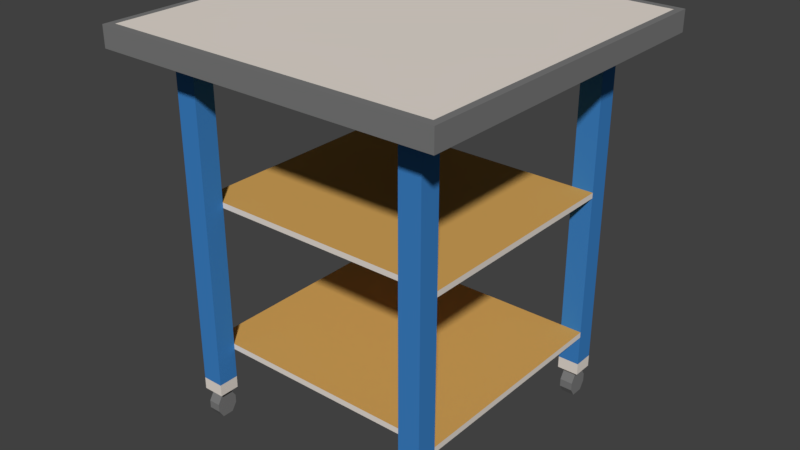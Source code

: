 # Source: TISCH_19.blend  (saved by Blender 2.79.0; exported with 4.5.12 LTS)
import bpy
from mathutils import Matrix  # noqa: F401  (used for matrix-valued properties, if any)

bpy.ops.wm.read_factory_settings(use_empty=True)
scene = bpy.context.scene
scene.name = 'Scene'

# ---- collections
col_collection_1 = bpy.data.collections.new('Collection 1'); scene.collection.children.link(col_collection_1)

# ---- materials (node trees are filled in below, after node groups)
mat_material = bpy.data.materials.new('Material')
mat_material.alpha_threshold = 0.0
mat_material.use_transparent_shadow = False
mat_material.diffuse_color = (0.8007, 0.7342, 0.667, 1.0)
mat_material.roughness = 0.5
mat_material.line_color = (0.0, 0.0, 0.0, 1.0)
mat_material_001 = bpy.data.materials.new('Material.001')
mat_material_001.alpha_threshold = 0.0
mat_material_001.use_transparent_shadow = False
mat_material_001.diffuse_color = (0.046, 0.2189, 0.5596, 1.0)
mat_material_001.roughness = 0.5
mat_material_004 = bpy.data.materials.new('Material.004')
mat_material_004.alpha_threshold = 0.0
mat_material_004.use_transparent_shadow = False
mat_material_004.diffuse_color = (0.6724, 0.3813, 0.1022, 1.0)
mat_material_004.roughness = 0.5
mat_material_002 = bpy.data.materials.new('Material.002')
mat_material_002.alpha_threshold = 0.0
mat_material_002.use_transparent_shadow = False
mat_material_002.diffuse_color = (0.196, 0.196, 0.196, 1.0)
mat_material_002.roughness = 0.5

# ---- material node trees

# ---- world
world_world = bpy.data.worlds.new('World'); scene.world = world_world
world_world.color = (0.05088, 0.05088, 0.05088)
world_world.use_sun_shadow = False
world_world.sun_shadow_jitter_overblur = 0.0
world_world.cycles.sampling_method = 'MANUAL'

# ---- meshes
me_cube_001 = bpy.data.meshes.new('Cube.001')
me_cube_001.from_pydata([(-0.7766, -1.0, 1.362), (-0.7766, -1.0, 1.482), (-0.7766, 1.0, 1.362), (-0.7766, 1.0, 1.482), (1.223, -1.0, 1.362), (1.223, -1.0, 1.482), (1.223, 1.0, 1.362), (1.223, 1.0, 1.482), (0.9877, 1.0, 1.362), (-0.5409, 1.0, 1.362), (-0.5409, 1.0, 1.482), (0.9877, 1.0, 1.482), (-0.5409, -1.0, 1.362), (0.9877, -1.0, 1.362), (0.9877, -1.0, 1.482), (-0.5409, -1.0, 1.482), (-0.7766, 0.7797, 1.362), (-0.7766, -0.7797, 1.362), (-0.7766, -0.7797, 1.482), (-0.7766, 0.7797, 1.482), (1.223, -0.7797, 1.362), (1.223, 0.7797, 1.362), (1.223, 0.7797, 1.482), (1.223, -0.7797, 1.482), (0.9877, 0.7797, 1.482), (0.9877, -0.7797, 1.482), (-0.5409, 0.7797, 1.482), (-0.5409, -0.7797, 1.482), (-0.5409, 0.7797, 1.362), (-0.5409, -0.7797, 1.362), (0.9877, 0.7797, 1.362), (0.9877, -0.7797, 1.362), (-0.7766, 0.6592, 1.362), (-0.7766, -0.6592, 1.362), (-0.7766, -0.6592, 1.482), (-0.7766, 0.6592, 1.482), (1.223, -0.6592, 1.362), (1.223, 0.6592, 1.362), (1.223, 0.6592, 1.482), (1.223, -0.6592, 1.482), (0.9877, 0.6592, 1.482), (0.9877, -0.6592, 1.482), (-0.5409, 0.6592, 1.482), (-0.5409, -0.6592, 1.482), (-0.5409, 0.6592, 1.362), (-0.5409, -0.6592, 1.362), (0.9877, 0.6592, 1.362), (0.9877, -0.6592, 1.362), (0.8611, 1.0, 1.362), (-0.4143, 1.0, 1.362), (-0.4143, 1.0, 1.482), (0.8611, 1.0, 1.482), (-0.4143, -1.0, 1.362), (0.8611, -1.0, 1.362), (0.8611, -1.0, 1.482), (-0.4143, -1.0, 1.482), (0.8611, 0.7797, 1.362), (-0.4143, 0.7797, 1.362), (0.8611, -0.7797, 1.362), (-0.4143, -0.7797, 1.362), (-0.4143, 0.7797, 1.482), (0.8611, 0.7797, 1.482), (-0.4143, -0.7797, 1.482), (0.8611, -0.7797, 1.482), (-0.4143, 0.6592, 1.482), (0.8611, 0.6592, 1.482), (-0.4143, -0.6592, 1.482), (0.8611, -0.6592, 1.482), (0.8611, 0.6592, 1.362), (-0.4143, 0.6592, 1.362), (0.8611, -0.6592, 1.362), (-0.4143, -0.6592, 1.362), (-0.5409, -0.6592, -0.6204), (-0.5409, -0.7797, -0.6204), (0.9877, -0.6592, -0.6204), (0.9877, -0.7797, -0.6204), (-0.4143, 0.7797, -0.6204), (-0.5409, 0.7797, -0.6204), (-0.4143, -0.7797, -0.6204), (-0.5409, 0.6592, -0.6204), (0.9877, 0.7797, -0.6204), (0.9877, 0.6592, -0.6204), (-0.4143, 0.6592, -0.6204), (-0.4143, -0.6592, -0.6204), (0.8611, 0.7797, -0.6204), (0.8611, -0.7797, -0.6204), (0.8611, 0.6592, -0.6204), (0.8611, -0.6592, -0.6204), (-0.7358, 1.0, 1.362), (-0.7358, -1.0, 1.482), (-0.7358, 1.0, 1.482), (-0.7358, -1.0, 1.362), (-0.7358, 0.7797, 1.362), (-0.7358, -0.7797, 1.362), (-0.7358, 0.7797, 1.482), (-0.7358, -0.7797, 1.482), (-0.7358, 0.6592, 1.482), (-0.7358, -0.6592, 1.482), (-0.7358, 0.6592, 1.362), (-0.7358, -0.6592, 1.362), (-0.7766, 0.956, 1.482), (1.223, 0.956, 1.362), (-0.7766, 0.956, 1.362), (1.223, 0.956, 1.482), (0.9877, 0.956, 1.482), (-0.5409, 0.956, 1.482), (-0.5409, 0.956, 1.362), (0.9877, 0.956, 1.362), (0.8611, 0.956, 1.482), (-0.4143, 0.956, 1.482), (-0.4143, 0.956, 1.362), (0.8611, 0.956, 1.362), (-0.7358, 0.956, 1.482), (-0.7358, 0.956, 1.362), (1.183, 1.0, 1.482), (1.183, -1.0, 1.362), (1.183, 1.0, 1.362), (1.183, -1.0, 1.482), (1.183, 0.7797, 1.482), (1.183, -0.7797, 1.482), (1.183, 0.7797, 1.362), (1.183, -0.7797, 1.362), (1.183, 0.6592, 1.362), (1.183, -0.6592, 1.362), (1.183, 0.6592, 1.482), (1.183, -0.6592, 1.482), (1.183, 0.956, 1.362), (1.183, 0.956, 1.482), (-0.7766, -0.956, 1.362), (1.223, -0.956, 1.482), (0.9877, -0.956, 1.482), (-0.5409, -0.956, 1.482), (-0.5409, -0.956, 1.362), (0.9877, -0.956, 1.362), (-0.7766, -0.956, 1.482), (1.223, -0.956, 1.362), (-0.4143, -0.956, 1.362), (0.8611, -0.956, 1.362), (0.8611, -0.956, 1.482), (-0.4143, -0.956, 1.482), (-0.7358, -0.956, 1.362), (-0.7358, -0.956, 1.482), (1.183, -0.956, 1.482), (1.183, -0.956, 1.362), (-0.5409, 0.7797, 0.5289), (-0.5409, 0.6592, 0.5289), (-0.4143, 0.7797, 0.5289), (-0.4143, 0.6592, 0.5289), (-0.5409, -0.7797, 0.5289), (-0.4143, -0.7797, 0.5289), (-0.4143, -0.6592, 0.5289), (-0.5409, -0.6592, 0.5289), (0.8611, -0.7797, 0.5289), (0.9877, -0.7797, 0.5289), (0.9877, -0.6592, 0.5289), (0.8611, -0.6592, 0.5289), (0.9877, 0.6592, 0.5289), (0.9877, 0.7797, 0.5289), (0.8611, 0.7797, 0.5289), (0.8611, 0.6592, 0.5289), (0.8611, -0.7797, 0.4968), (0.9877, -0.7797, 0.4968), (0.9877, -0.6592, 0.4968), (0.8611, -0.6592, 0.4968), (0.9877, 0.6592, 0.4968), (0.8611, 0.7797, 0.4968), (0.9877, 0.7797, 0.4968), (0.8611, 0.6592, 0.4968), (-0.5409, 0.7797, 0.4968), (-0.4143, 0.7797, 0.4968), (-0.4143, 0.6592, 0.4968), (-0.5409, 0.6592, 0.4968), (-0.5409, -0.7797, 0.4968), (-0.4143, -0.7797, 0.4968), (-0.4143, -0.6592, 0.4968), (-0.5409, -0.6592, 0.4968), (-0.5409, -0.7797, -0.3353), (-0.4143, -0.7797, -0.3353), (-0.4143, -0.6592, -0.3353), (-0.5409, -0.6592, -0.3353), (-0.5409, 0.7797, -0.3353), (-0.4143, 0.7797, -0.3353), (-0.4143, 0.6592, -0.3353), (-0.5409, 0.6592, -0.3353), (0.9877, 0.6592, -0.3353), (0.8611, 0.7797, -0.3353), (0.9877, 0.7797, -0.3353), (0.8611, 0.6592, -0.3353), (0.8611, -0.7797, -0.3353), (0.9877, -0.7797, -0.3353), (0.9877, -0.6592, -0.3353), (0.8611, -0.6592, -0.3353), (0.8611, -0.7797, -0.3695), (0.9877, -0.7797, -0.3695), (0.9877, -0.6592, -0.3695), (0.8611, -0.6592, -0.3695), (0.9877, 0.6592, -0.3695), (0.8611, 0.7797, -0.3695), (0.9877, 0.7797, -0.3695), (0.8611, 0.6592, -0.3695), (-0.5409, -0.7797, -0.3695), (-0.4143, -0.7797, -0.3695), (-0.4143, -0.6592, -0.3695), (-0.5409, -0.6592, -0.3695), (-0.5409, 0.7797, -0.3695), (-0.4143, 0.7797, -0.3695), (-0.4143, 0.6592, -0.3695), (-0.5409, 0.6592, -0.3695), (-0.5409, 0.7797, -0.5494), (-0.4143, 0.7797, -0.5494), (-0.4143, 0.6592, -0.5494), (-0.5409, 0.6592, -0.5494), (-0.5409, -0.7797, -0.5494), (-0.4143, -0.7797, -0.5494), (-0.4143, -0.6592, -0.5494), (-0.5409, -0.6592, -0.5494), (0.9877, 0.6592, -0.5494), (0.8611, 0.7797, -0.5494), (0.9877, 0.7797, -0.5494), (0.8611, 0.6592, -0.5494), (0.8611, -0.7797, -0.5494), (0.9877, -0.7797, -0.5494), (0.9877, -0.6592, -0.5494), (0.8611, -0.6592, -0.5494), (-0.513, -0.6858, -0.6204), (-0.513, -0.7532, -0.6204), (-0.4422, -0.7532, -0.6204), (-0.4422, -0.6858, -0.6204), (-0.4399, 0.7554, -0.6204), (-0.5153, 0.7554, -0.6204), (-0.5153, 0.6836, -0.6204), (-0.4399, 0.6836, -0.6204), (0.9622, 0.7555, -0.6204), (0.9622, 0.6835, -0.6204), (0.8865, 0.7555, -0.6204), (0.8865, 0.6835, -0.6204), (0.9625, -0.6832, -0.6204), (0.9625, -0.7557, -0.6204), (0.8863, -0.7557, -0.6204), (0.8863, -0.6832, -0.6204), (-0.513, -0.6858, -0.6454), (-0.513, -0.7532, -0.6454), (-0.4422, -0.7532, -0.6454), (-0.4422, -0.6858, -0.6454), (-0.4399, 0.7554, -0.6454), (-0.5153, 0.7554, -0.6454), (-0.5153, 0.6836, -0.6454), (-0.4399, 0.6836, -0.6454), (0.9622, 0.7555, -0.6454), (0.9622, 0.6835, -0.6454), (0.8865, 0.7555, -0.6454), (0.8865, 0.6835, -0.6454), (0.9625, -0.6832, -0.6454), (0.9625, -0.7557, -0.6454), (0.8863, -0.7557, -0.6454), (0.8863, -0.6832, -0.6454), (-0.513, -0.6557, -0.6918), (-0.513, -0.7821, -0.6918), (-0.4422, -0.7821, -0.6918), (-0.4422, -0.6557, -0.6918), (-0.4399, 0.7855, -0.6918), (-0.5153, 0.7855, -0.6918), (-0.5153, 0.6546, -0.6918), (-0.4399, 0.6546, -0.6918), (0.9622, 0.7856, -0.6918), (0.9622, 0.6545, -0.6918), (0.8865, 0.7856, -0.6918), (0.8865, 0.6545, -0.6918), (0.9625, -0.6531, -0.6918), (0.9625, -0.7847, -0.6918), (0.8863, -0.7847, -0.6918), (0.8863, -0.6531, -0.6918), (-0.513, -0.6557, -0.7382), (-0.513, -0.7821, -0.7382), (-0.4422, -0.7821, -0.7382), (-0.4422, -0.6557, -0.7382), (-0.4399, 0.7855, -0.7382), (-0.5153, 0.7855, -0.7382), (-0.5153, 0.6546, -0.7382), (-0.4399, 0.6546, -0.7382), (0.9622, 0.7856, -0.7382), (0.9622, 0.6545, -0.7382), (0.8865, 0.7856, -0.7382), (0.8865, 0.6545, -0.7382), (0.9625, -0.6531, -0.7382), (0.9625, -0.7847, -0.7382), (0.8863, -0.7847, -0.7382), (0.8863, -0.6531, -0.7382), (-0.513, -0.6858, -0.7846), (-0.513, -0.7532, -0.7846), (-0.4422, -0.7532, -0.7846), (-0.4422, -0.6858, -0.7846), (-0.4399, 0.7554, -0.7846), (-0.5153, 0.7554, -0.7846), (-0.5153, 0.6836, -0.7846), (-0.4399, 0.6836, -0.7846), (0.9622, 0.7555, -0.7846), (0.9622, 0.6835, -0.7846), (0.8865, 0.7555, -0.7846), (0.8865, 0.6835, -0.7846), (0.9625, -0.6832, -0.7846), (0.9625, -0.7557, -0.7846), (0.8863, -0.7557, -0.7846), (0.8863, -0.6832, -0.7846)], [], [(102, 100, 3, 2), (116, 114, 7, 6), (135, 129, 5, 4), (91, 89, 1, 0), (143, 135, 4, 115), (141, 134, 1, 89), (142, 130, 14, 117), (139, 131, 15, 55), (140, 132, 12, 91), (137, 133, 13, 53), (115, 117, 14, 13), (52, 55, 15, 12), (88, 90, 10, 9), (48, 51, 11, 8), (111, 107, 30, 56), (208, 209, 76, 77), (113, 106, 28, 92), (99, 45, 29, 93), (109, 105, 26, 60), (66, 43, 27, 62), (127, 104, 24, 118), (125, 41, 25, 119), (112, 100, 19, 94), (97, 34, 18, 95), (126, 101, 21, 120), (123, 36, 20, 121), (101, 103, 22, 21), (36, 39, 23, 20), (128, 134, 18, 17), (32, 35, 19, 16), (17, 18, 34, 33), (33, 34, 35, 32), (21, 22, 38, 37), (37, 38, 39, 36), (120, 21, 37, 122), (122, 37, 36, 123), (94, 19, 35, 96), (96, 35, 34, 97), (118, 24, 40, 124), (124, 40, 41, 125), (60, 26, 42, 64), (64, 42, 43, 66), (92, 28, 44, 98), (98, 44, 45, 99), (222, 221, 75, 74), (68, 46, 47, 70), (44, 69, 71, 45), (69, 68, 70, 71), (221, 220, 85, 75), (57, 56, 68, 69), (40, 65, 67, 41), (65, 64, 66, 67), (24, 61, 65, 40), (61, 60, 64, 65), (41, 67, 63, 25), (67, 66, 62, 63), (104, 108, 61, 24), (108, 109, 60, 61), (211, 208, 77, 79), (71, 70, 58, 59), (106, 110, 57, 28), (110, 111, 56, 57), (9, 10, 50, 49), (49, 50, 51, 48), (13, 14, 54, 53), (53, 54, 55, 52), (132, 136, 52, 12), (136, 137, 53, 52), (130, 138, 54, 14), (138, 139, 55, 54), (85, 87, 239, 238), (86, 84, 234, 235), (79, 77, 229, 230), (73, 72, 224, 225), (209, 210, 82, 76), (218, 216, 81, 80), (219, 217, 84, 86), (213, 212, 73, 78), (216, 219, 86, 81), (210, 211, 79, 82), (214, 213, 78, 83), (215, 214, 83, 72), (223, 222, 74, 87), (220, 223, 87, 85), (217, 218, 80, 84), (212, 215, 72, 73), (32, 98, 99, 33), (16, 92, 98, 32), (42, 96, 97, 43), (26, 94, 96, 42), (43, 97, 95, 27), (105, 112, 94, 26), (33, 99, 93, 17), (102, 113, 92, 16), (2, 3, 90, 88), (128, 140, 91, 0), (131, 141, 89, 15), (12, 15, 89, 91), (2, 88, 113, 102), (10, 90, 112, 105), (49, 48, 111, 110), (9, 49, 110, 106), (51, 50, 109, 108), (11, 51, 108, 104), (6, 7, 103, 101), (116, 6, 101, 126), (90, 3, 100, 112), (114, 11, 104, 127), (50, 10, 105, 109), (88, 9, 106, 113), (48, 8, 107, 111), (16, 19, 100, 102), (7, 114, 127, 103), (8, 116, 126, 107), (38, 124, 125, 39), (22, 118, 124, 38), (46, 122, 123, 47), (30, 120, 122, 46), (47, 123, 121, 31), (107, 126, 120, 30), (39, 125, 119, 23), (103, 127, 118, 22), (4, 5, 117, 115), (129, 142, 117, 5), (133, 143, 115, 13), (8, 11, 114, 116), (31, 121, 143, 133), (23, 119, 142, 129), (27, 95, 141, 131), (17, 93, 140, 128), (63, 62, 139, 138), (25, 63, 138, 130), (59, 58, 137, 136), (29, 59, 136, 132), (0, 1, 134, 128), (58, 31, 133, 137), (93, 29, 132, 140), (62, 27, 131, 139), (119, 25, 130, 142), (95, 18, 134, 141), (121, 20, 135, 143), (20, 23, 129, 135), (69, 44, 145, 147), (57, 69, 147, 146), (44, 28, 144, 145), (28, 57, 146, 144), (29, 45, 151, 148), (45, 71, 150, 151), (71, 59, 149, 150), (59, 29, 148, 149), (58, 70, 155, 152), (70, 47, 154, 155), (31, 58, 152, 153), (47, 31, 153, 154), (56, 30, 157, 158), (46, 68, 159, 156), (68, 56, 158, 159), (30, 46, 156, 157), (152, 155, 163, 160), (171, 170, 174, 175), (153, 152, 160, 161), (154, 153, 161, 162), (158, 157, 166, 165), (162, 163, 167, 164), (159, 158, 165, 167), (157, 156, 164, 166), (154, 156, 159, 155), (146, 147, 170, 169), (145, 144, 168, 171), (144, 146, 169, 168), (148, 151, 175, 172), (162, 164, 156, 154), (150, 149, 173, 174), (149, 148, 172, 173), (145, 151, 150, 147), (145, 171, 175, 151), (155, 159, 147, 150), (163, 174, 170, 167), (167, 170, 147, 159), (150, 174, 163, 155), (172, 175, 179, 176), (175, 174, 178, 179), (174, 173, 177, 178), (173, 172, 176, 177), (170, 171, 183, 182), (169, 170, 182, 181), (171, 168, 180, 183), (168, 169, 181, 180), (165, 166, 186, 185), (164, 167, 187, 184), (167, 165, 185, 187), (166, 164, 184, 186), (160, 163, 191, 188), (163, 162, 190, 191), (161, 160, 188, 189), (162, 161, 189, 190), (188, 191, 195, 192), (187, 191, 190, 184), (189, 188, 192, 193), (190, 189, 193, 194), (185, 186, 198, 197), (178, 182, 183, 179), (187, 185, 197, 199), (186, 184, 196, 198), (176, 179, 203, 200), (202, 203, 207, 206), (178, 177, 201, 202), (177, 176, 200, 201), (194, 195, 199, 196), (181, 182, 206, 205), (183, 180, 204, 207), (180, 181, 205, 204), (194, 196, 184, 190), (179, 183, 207, 203), (178, 191, 187, 182), (199, 195, 202, 206), (199, 206, 182, 187), (178, 202, 195, 191), (206, 207, 211, 210), (205, 206, 210, 209), (207, 204, 208, 211), (204, 205, 209, 208), (200, 203, 215, 212), (203, 202, 214, 215), (202, 201, 213, 214), (201, 200, 212, 213), (197, 198, 218, 217), (196, 199, 219, 216), (199, 197, 217, 219), (198, 196, 216, 218), (192, 195, 223, 220), (195, 194, 222, 223), (193, 192, 220, 221), (194, 193, 221, 222), (224, 227, 243, 240), (72, 83, 227, 224), (78, 73, 225, 226), (83, 78, 226, 227), (236, 237, 253, 252), (77, 76, 228, 229), (76, 82, 231, 228), (82, 79, 230, 231), (230, 229, 245, 246), (80, 81, 233, 232), (81, 86, 235, 233), (84, 80, 232, 234), (232, 233, 249, 248), (87, 74, 236, 239), (75, 85, 238, 237), (74, 75, 237, 236), (254, 255, 271, 270), (241, 240, 256, 257), (244, 247, 263, 260), (255, 252, 268, 271), (234, 232, 248, 250), (231, 230, 246, 247), (237, 238, 254, 253), (227, 226, 242, 243), (233, 235, 251, 249), (228, 231, 247, 244), (239, 236, 252, 255), (235, 234, 250, 251), (238, 239, 255, 254), (225, 224, 240, 241), (229, 228, 244, 245), (226, 225, 241, 242), (269, 270, 286, 285), (262, 261, 277, 278), (268, 269, 285, 284), (261, 260, 276, 277), (248, 249, 265, 264), (242, 241, 257, 258), (250, 248, 264, 266), (240, 243, 259, 256), (249, 251, 267, 265), (243, 242, 258, 259), (251, 250, 266, 267), (245, 244, 260, 261), (252, 253, 269, 268), (246, 245, 261, 262), (253, 254, 270, 269), (247, 246, 262, 263), (275, 274, 290, 291), (281, 283, 299, 297), (272, 275, 291, 288), (282, 280, 296, 298), (263, 262, 278, 279), (271, 268, 284, 287), (260, 263, 279, 276), (257, 256, 272, 273), (270, 271, 287, 286), (264, 265, 281, 280), (258, 257, 273, 274), (266, 264, 280, 282), (256, 259, 275, 272), (265, 267, 283, 281), (259, 258, 274, 275), (267, 266, 282, 283), (288, 291, 290, 289), (293, 292, 295, 294), (298, 296, 297, 299), (303, 300, 301, 302), (283, 282, 298, 299), (277, 276, 292, 293), (284, 285, 301, 300), (278, 277, 293, 294), (285, 286, 302, 301), (279, 278, 294, 295), (287, 284, 300, 303), (276, 279, 295, 292), (273, 272, 288, 289), (286, 287, 303, 302), (280, 281, 297, 296), (274, 273, 289, 290)])
me_cube_001.polygons.foreach_set('material_index', [3, 3, 3, 3, 3, 3, 3, 3, 3, 3, 3, 3, 3, 3, 3, 0, 3, 3, 0, 0, 0, 0, 3, 3, 3, 3, 3, 3, 3, 3, 3, 3, 3, 3, 3, 3, 3, 3, 0, 0, 0, 0, 3, 3, 0, 3, 3, 3, 0, 3, 0, 0, 0, 0, 0, 0, 0, 0, 0, 3, 3, 3, 3, 3, 3, 3, 3, 3, 3, 3, 0, 0, 0, 0, 0, 0, 0, 0, 0, 0, 0, 0, 0, 0, 0, 0, 3, 3, 0, 0, 0, 0, 3, 3, 3, 3, 3, 3, 3, 3, 3, 3, 3, 3, 3, 3, 3, 3, 3, 3, 3, 3, 3, 3, 3, 3, 3, 3, 3, 3, 3, 3, 3, 3, 3, 3, 3, 3, 0, 3, 0, 0, 3, 3, 3, 3, 3, 0, 0, 3, 3, 3, 1, 1, 1, 1, 1, 1, 1, 1, 1, 1, 1, 1, 1, 1, 1, 1, 1, 2, 1, 1, 1, 2, 1, 1, 2, 1, 1, 1, 1, 0, 1, 1, 2, 0, 2, 2, 0, 0, 1, 1, 1, 1, 1, 1, 1, 1, 1, 1, 1, 1, 1, 1, 1, 1, 1, 2, 1, 1, 1, 2, 1, 1, 1, 2, 1, 1, 2, 1, 1, 1, 0, 0, 2, 2, 0, 0, 1, 1, 1, 1, 1, 1, 1, 1, 1, 1, 1, 1, 1, 1, 1, 1, 0, 0, 0, 0, 0, 0, 0, 0, 0, 0, 0, 0, 0, 0, 0, 0, 3, 3, 3, 3, 0, 0, 0, 0, 0, 0, 0, 0, 0, 0, 0, 0, 3, 3, 3, 3, 3, 3, 3, 3, 3, 3, 3, 3, 3, 3, 3, 3, 3, 3, 3, 3, 3, 3, 3, 3, 3, 3, 3, 3, 3, 3, 3, 3, 3, 3, 3, 3, 3, 3, 3, 3, 3, 3, 3, 3, 3, 3, 3, 3])
me_cube_001.materials.append(mat_material)
me_cube_001.materials.append(mat_material_001)
me_cube_001.materials.append(mat_material_004)
me_cube_001.materials.append(mat_material_002)
me_cube_001.use_remesh_preserve_volume = False
me_cube_001.use_remesh_preserve_attributes = False
me_cube_001.use_mirror_vertex_groups = False
me_cube_001.update()

# ---- objects
ob_cube_001 = bpy.data.objects.new('Cube.001', me_cube_001)

# ---- transforms, parenting, visibility, modifiers, constraints
ob_cube_001.location = (3.157, -0.1292, 0.6807)
ob_cube_001.scale = (0.87, 0.87, 0.87)
ob_cube_001.lineart.crease_threshold = 0.0

# ---- collection membership
col_collection_1.objects.link(ob_cube_001)

# ---- scene / render settings (as saved in the file)
scene.frame_start = 1; scene.frame_end = 250; scene.frame_set(1)
scene.render.engine = 'BLENDER_EEVEE_NEXT'
scene.render.resolution_percentage = 50
scene.render.dither_intensity = 0.0
scene.cycles.use_denoising = False
scene.cycles.samples = 128
scene.cycles.sampling_pattern = 'TABULATED_SOBOL'
scene.cycles.use_adaptive_sampling = False
scene.cycles.use_light_tree = False
scene.cycles.blur_glossy = 0.0
scene.cycles.sample_clamp_indirect = 0.0
scene.view_settings.view_transform = 'Standard'
bpy.context.view_layer.update()

# ---- added for rendering (the .blend has no active camera and no usable light): camera, sun
cam_auto = bpy.data.cameras.new('AutoCamera')
cam_auto.lens = 50.0
cam_auto.sensor_width = 36.0
cam_auto.clip_end = 1000.0
ob_auto_camera = bpy.data.objects.new('AutoCamera', cam_auto)
scene.collection.objects.link(ob_auto_camera)
ob_auto_camera.location = (6.26854, -3.63018, 3.31786)
ob_auto_camera.rotation_euler = (1.09748, -7.21219e-08, 0.694738)
scene.camera = ob_auto_camera
light_auto_sun = bpy.data.lights.new('AutoSun', 'SUN')
light_auto_sun.energy = 3.0
light_auto_sun.angle = 0.0523599
ob_auto_sun = bpy.data.objects.new('AutoSun', light_auto_sun)
scene.collection.objects.link(ob_auto_sun)
ob_auto_sun.rotation_euler = (0.872665, 0.174533, 0.523599)
bpy.context.view_layer.update()
